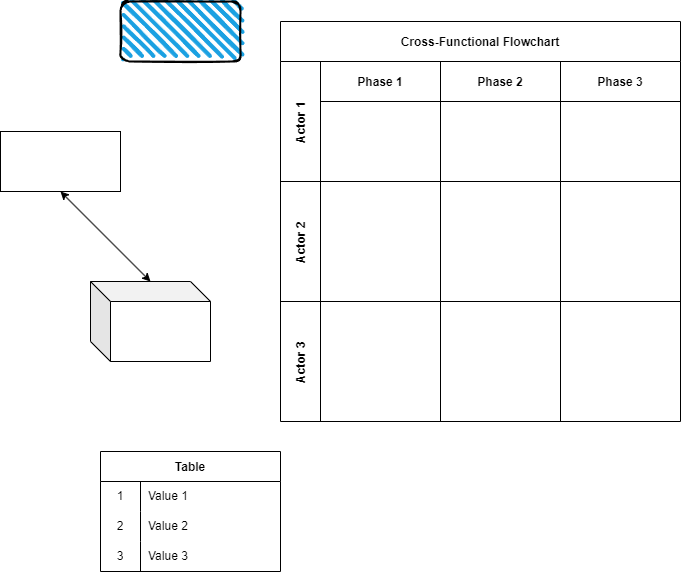

The diagram above was exported from draw.io. Its source (the exported page's mxGraphModel, read from the mxfile embedded in the PNG):
<mxGraphModel dx="1086" dy="729" grid="1" gridSize="10" guides="1" tooltips="1" connect="1" arrows="1" fold="1" page="1" pageScale="1" pageWidth="827" pageHeight="1169" math="0" shadow="0">
  <root>
    <mxCell id="0" />
    <mxCell id="1" parent="0" />
    <mxCell id="2" value="" style="rounded=0;whiteSpace=wrap;html=1;" vertex="1" parent="1">
      <mxGeometry x="80" y="190" width="120" height="60" as="geometry" />
    </mxCell>
    <mxCell id="3" value="" style="shape=cube;whiteSpace=wrap;html=1;boundedLbl=1;backgroundOutline=1;darkOpacity=0.05;darkOpacity2=0.1;" vertex="1" parent="1">
      <mxGeometry x="170" y="340" width="120" height="80" as="geometry" />
    </mxCell>
    <mxCell id="4" value="" style="endArrow=classic;startArrow=classic;html=1;entryX=0.5;entryY=1;entryDx=0;entryDy=0;" edge="1" parent="1" target="2">
      <mxGeometry width="50" height="50" relative="1" as="geometry">
        <mxPoint x="230" y="340" as="sourcePoint" />
        <mxPoint x="280" y="290" as="targetPoint" />
      </mxGeometry>
    </mxCell>
    <mxCell id="5" value="Table" style="shape=table;startSize=30;container=1;collapsible=0;childLayout=tableLayout;fixedRows=1;rowLines=0;fontStyle=1;" vertex="1" parent="1">
      <mxGeometry x="180" y="510" width="180" height="120" as="geometry" />
    </mxCell>
    <mxCell id="6" value="" style="shape=tableRow;horizontal=0;startSize=0;swimlaneHead=0;swimlaneBody=0;top=0;left=0;bottom=0;right=0;collapsible=0;dropTarget=0;fillColor=none;points=[[0,0.5],[1,0.5]];portConstraint=eastwest;" vertex="1" parent="5">
      <mxGeometry y="30" width="180" height="30" as="geometry" />
    </mxCell>
    <mxCell id="7" value="1" style="shape=partialRectangle;html=1;whiteSpace=wrap;connectable=0;fillColor=none;top=0;left=0;bottom=0;right=0;overflow=hidden;pointerEvents=1;" vertex="1" parent="6">
      <mxGeometry width="40" height="30" as="geometry">
        <mxRectangle width="40" height="30" as="alternateBounds" />
      </mxGeometry>
    </mxCell>
    <mxCell id="8" value="Value 1" style="shape=partialRectangle;html=1;whiteSpace=wrap;connectable=0;fillColor=none;top=0;left=0;bottom=0;right=0;align=left;spacingLeft=6;overflow=hidden;" vertex="1" parent="6">
      <mxGeometry x="40" width="140" height="30" as="geometry">
        <mxRectangle width="140" height="30" as="alternateBounds" />
      </mxGeometry>
    </mxCell>
    <mxCell id="9" value="" style="shape=tableRow;horizontal=0;startSize=0;swimlaneHead=0;swimlaneBody=0;top=0;left=0;bottom=0;right=0;collapsible=0;dropTarget=0;fillColor=none;points=[[0,0.5],[1,0.5]];portConstraint=eastwest;" vertex="1" parent="5">
      <mxGeometry y="60" width="180" height="30" as="geometry" />
    </mxCell>
    <mxCell id="10" value="2" style="shape=partialRectangle;html=1;whiteSpace=wrap;connectable=0;fillColor=none;top=0;left=0;bottom=0;right=0;overflow=hidden;" vertex="1" parent="9">
      <mxGeometry width="40" height="30" as="geometry">
        <mxRectangle width="40" height="30" as="alternateBounds" />
      </mxGeometry>
    </mxCell>
    <mxCell id="11" value="Value 2" style="shape=partialRectangle;html=1;whiteSpace=wrap;connectable=0;fillColor=none;top=0;left=0;bottom=0;right=0;align=left;spacingLeft=6;overflow=hidden;" vertex="1" parent="9">
      <mxGeometry x="40" width="140" height="30" as="geometry">
        <mxRectangle width="140" height="30" as="alternateBounds" />
      </mxGeometry>
    </mxCell>
    <mxCell id="12" value="" style="shape=tableRow;horizontal=0;startSize=0;swimlaneHead=0;swimlaneBody=0;top=0;left=0;bottom=0;right=0;collapsible=0;dropTarget=0;fillColor=none;points=[[0,0.5],[1,0.5]];portConstraint=eastwest;" vertex="1" parent="5">
      <mxGeometry y="90" width="180" height="30" as="geometry" />
    </mxCell>
    <mxCell id="13" value="3" style="shape=partialRectangle;html=1;whiteSpace=wrap;connectable=0;fillColor=none;top=0;left=0;bottom=0;right=0;overflow=hidden;" vertex="1" parent="12">
      <mxGeometry width="40" height="30" as="geometry">
        <mxRectangle width="40" height="30" as="alternateBounds" />
      </mxGeometry>
    </mxCell>
    <mxCell id="14" value="Value 3" style="shape=partialRectangle;html=1;whiteSpace=wrap;connectable=0;fillColor=none;top=0;left=0;bottom=0;right=0;align=left;spacingLeft=6;overflow=hidden;" vertex="1" parent="12">
      <mxGeometry x="40" width="140" height="30" as="geometry">
        <mxRectangle width="140" height="30" as="alternateBounds" />
      </mxGeometry>
    </mxCell>
    <mxCell id="15" value="Cross-Functional Flowchart" style="shape=table;childLayout=tableLayout;startSize=40;collapsible=0;recursiveResize=0;expand=0;fontStyle=1;" vertex="1" parent="1">
      <mxGeometry x="360" y="80" width="400" height="400" as="geometry" />
    </mxCell>
    <mxCell id="16" value="Actor 1" style="shape=tableRow;horizontal=0;startSize=40;swimlaneHead=0;swimlaneBody=0;top=0;left=0;bottom=0;right=0;dropTarget=0;fillColor=none;collapsible=0;recursiveResize=0;expand=0;fontStyle=1;" vertex="1" parent="15">
      <mxGeometry y="40" width="400" height="120" as="geometry" />
    </mxCell>
    <mxCell id="17" value="Phase 1" style="swimlane;swimlaneHead=0;swimlaneBody=0;fontStyle=0;connectable=0;fillColor=none;startSize=40;collapsible=0;recursiveResize=0;expand=0;fontStyle=1;" vertex="1" parent="16">
      <mxGeometry x="40" width="120" height="120" as="geometry">
        <mxRectangle width="120" height="120" as="alternateBounds" />
      </mxGeometry>
    </mxCell>
    <mxCell id="18" value="Phase 2" style="swimlane;swimlaneHead=0;swimlaneBody=0;fontStyle=0;connectable=0;fillColor=none;startSize=40;collapsible=0;recursiveResize=0;expand=0;fontStyle=1;" vertex="1" parent="16">
      <mxGeometry x="160" width="120" height="120" as="geometry">
        <mxRectangle width="120" height="120" as="alternateBounds" />
      </mxGeometry>
    </mxCell>
    <mxCell id="19" value="Phase 3" style="swimlane;swimlaneHead=0;swimlaneBody=0;fontStyle=0;connectable=0;fillColor=none;startSize=40;collapsible=0;recursiveResize=0;expand=0;fontStyle=1;" vertex="1" parent="16">
      <mxGeometry x="280" width="120" height="120" as="geometry">
        <mxRectangle width="120" height="120" as="alternateBounds" />
      </mxGeometry>
    </mxCell>
    <mxCell id="20" value="Actor 2" style="shape=tableRow;horizontal=0;startSize=40;swimlaneHead=0;swimlaneBody=0;top=0;left=0;bottom=0;right=0;dropTarget=0;fillColor=none;collapsible=0;recursiveResize=0;expand=0;fontStyle=1;" vertex="1" parent="15">
      <mxGeometry y="160" width="400" height="120" as="geometry" />
    </mxCell>
    <mxCell id="21" value="" style="swimlane;swimlaneHead=0;swimlaneBody=0;fontStyle=0;connectable=0;fillColor=none;startSize=0;collapsible=0;recursiveResize=0;expand=0;fontStyle=1;" vertex="1" parent="20">
      <mxGeometry x="40" width="120" height="120" as="geometry">
        <mxRectangle width="120" height="120" as="alternateBounds" />
      </mxGeometry>
    </mxCell>
    <mxCell id="22" value="" style="swimlane;swimlaneHead=0;swimlaneBody=0;fontStyle=0;connectable=0;fillColor=none;startSize=0;collapsible=0;recursiveResize=0;expand=0;fontStyle=1;" vertex="1" parent="20">
      <mxGeometry x="160" width="120" height="120" as="geometry">
        <mxRectangle width="120" height="120" as="alternateBounds" />
      </mxGeometry>
    </mxCell>
    <mxCell id="23" value="" style="swimlane;swimlaneHead=0;swimlaneBody=0;fontStyle=0;connectable=0;fillColor=none;startSize=0;collapsible=0;recursiveResize=0;expand=0;fontStyle=1;" vertex="1" parent="20">
      <mxGeometry x="280" width="120" height="120" as="geometry">
        <mxRectangle width="120" height="120" as="alternateBounds" />
      </mxGeometry>
    </mxCell>
    <mxCell id="24" value="Actor 3" style="shape=tableRow;horizontal=0;startSize=40;swimlaneHead=0;swimlaneBody=0;top=0;left=0;bottom=0;right=0;dropTarget=0;fillColor=none;collapsible=0;recursiveResize=0;expand=0;fontStyle=1;" vertex="1" parent="15">
      <mxGeometry y="280" width="400" height="120" as="geometry" />
    </mxCell>
    <mxCell id="25" value="" style="swimlane;swimlaneHead=0;swimlaneBody=0;fontStyle=0;connectable=0;fillColor=none;startSize=0;collapsible=0;recursiveResize=0;expand=0;fontStyle=1;" vertex="1" parent="24">
      <mxGeometry x="40" width="120" height="120" as="geometry">
        <mxRectangle width="120" height="120" as="alternateBounds" />
      </mxGeometry>
    </mxCell>
    <mxCell id="26" value="" style="swimlane;swimlaneHead=0;swimlaneBody=0;fontStyle=0;connectable=0;fillColor=none;startSize=0;collapsible=0;recursiveResize=0;expand=0;fontStyle=1;" vertex="1" parent="24">
      <mxGeometry x="160" width="120" height="120" as="geometry">
        <mxRectangle width="120" height="120" as="alternateBounds" />
      </mxGeometry>
    </mxCell>
    <mxCell id="27" value="" style="swimlane;swimlaneHead=0;swimlaneBody=0;fontStyle=0;connectable=0;fillColor=none;startSize=0;collapsible=0;recursiveResize=0;expand=0;fontStyle=1;" vertex="1" parent="24">
      <mxGeometry x="280" width="120" height="120" as="geometry">
        <mxRectangle width="120" height="120" as="alternateBounds" />
      </mxGeometry>
    </mxCell>
    <mxCell id="28" value="" style="rounded=1;whiteSpace=wrap;html=1;strokeWidth=2;fillWeight=4;hachureGap=8;hachureAngle=45;fillColor=#1ba1e2;sketch=1;" vertex="1" parent="1">
      <mxGeometry x="200" y="60" width="120" height="60" as="geometry" />
    </mxCell>
  </root>
</mxGraphModel>